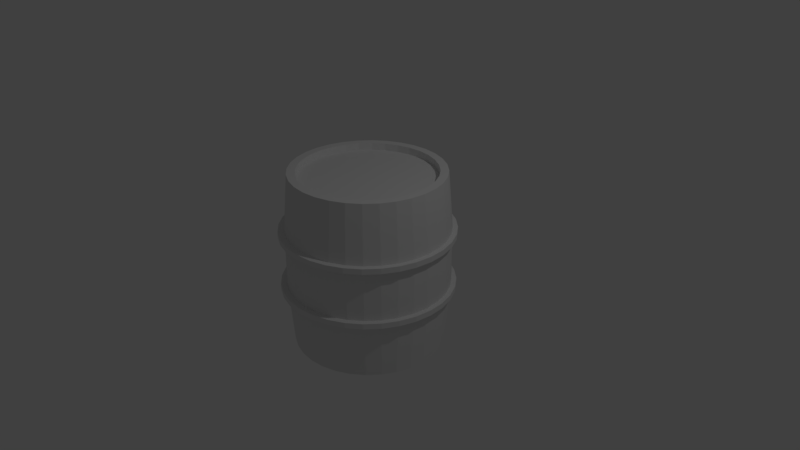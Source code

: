 # Source: barrel.blend  (saved by Blender 2.78.0; exported with 4.5.12 LTS)
import bpy
from mathutils import Matrix  # noqa: F401  (used for matrix-valued properties, if any)

bpy.ops.wm.read_factory_settings(use_empty=True)
scene = bpy.context.scene
scene.name = 'Scene'

# ---- collections
col_collection_1 = bpy.data.collections.new('Collection 1'); scene.collection.children.link(col_collection_1)
col_collection_5 = bpy.data.collections.new('Collection 5'); scene.collection.children.link(col_collection_5)

# ---- world
world_world = bpy.data.worlds.new('World'); scene.world = world_world
world_world.color = (0.05088, 0.05088, 0.05088)
world_world.use_sun_shadow = False
world_world.sun_shadow_jitter_overblur = 0.0
world_world.cycles.sampling_method = 'MANUAL'

# ---- cameras
cam_camera = bpy.data.cameras.new('Camera')
cam_camera.clip_end = 100.0
cam_camera.lens = 35.0
cam_camera.sensor_width = 32.0
cam_camera.sensor_height = 18.0
cam_camera.ortho_scale = 7.314
cam_camera.dof.focus_distance = 0.0
cam_camera.dof.aperture_fstop = 128.0

# ---- lights
light_lamp = bpy.data.lights.new('Lamp', 'POINT')
light_lamp.transmission_factor = 0.0
light_lamp.cutoff_distance = 30.0
light_lamp.energy = 100.0
light_lamp.shadow_buffer_clip_start = 1.001
light_lamp.shadow_soft_size = 0.1
light_lamp.shadow_maximum_resolution = 0.006
light_lamp.use_absolute_resolution = True

# ---- meshes
me_cylinder = bpy.data.meshes.new('Cylinder')
me_cylinder.from_pydata([(0.0, 1.0, 1.0), (0.1951, 0.9808, 1.0), (0.3827, 0.9239, 1.0), (0.5556, 0.8315, 1.0), (0.7071, 0.7071, 1.0), (0.8315, 0.5556, 1.0), (0.9239, 0.3827, 1.0), (0.9808, 0.1951, 1.0), (1.0, 7.55e-08, 1.0), (0.9808, -0.1951, 1.0), (0.9239, -0.3827, 1.0), (0.8315, -0.5556, 1.0), (0.7071, -0.7071, 1.0), (0.5556, -0.8315, 1.0), (0.3827, -0.9239, 1.0), (0.1951, -0.9808, 1.0), (-3.258e-07, -1.0, 1.0), (-0.1951, -0.9808, 1.0), (-0.3827, -0.9239, 1.0), (-0.5556, -0.8315, 1.0), (-0.7071, -0.7071, 1.0), (-0.8315, -0.5556, 1.0), (-0.9239, -0.3827, 1.0), (-0.9808, -0.1951, 1.0), (-1.0, 9.656e-07, 1.0), (-0.9808, 0.1951, 1.0), (-0.9239, 0.3827, 1.0), (-0.8315, 0.5556, 1.0), (-0.7071, 0.7071, 1.0), (-0.5556, 0.8315, 1.0), (-0.3827, 0.9239, 1.0), (-0.1951, 0.9808, 1.0), (-3.347e-09, 1.063, 0.3542), (0.2073, 1.042, 0.3542), (0.4066, 0.9816, 0.3542), (0.5903, 0.8834, 0.3542), (0.7513, 0.7513, 0.3542), (0.8834, 0.5903, 0.3542), (0.9816, 0.4066, 0.3542), (1.042, 0.2073, 0.3542), (1.063, 6.031e-08, 0.3542), (1.042, -0.2073, 0.3542), (0.9816, -0.4066, 0.3542), (0.8834, -0.5903, 0.3542), (0.7513, -0.7513, 0.3542), (0.5903, -0.8834, 0.3542), (0.4066, -0.9816, 0.3542), (0.2073, -1.042, 0.3542), (-3.496e-07, -1.063, 0.3542), (-0.2073, -1.042, 0.3542), (-0.4066, -0.9816, 0.3542), (-0.5903, -0.8834, 0.3542), (-0.7513, -0.7513, 0.3542), (-0.8834, -0.5903, 0.3542), (-0.9816, -0.4066, 0.3542), (-1.042, -0.2073, 0.3542), (-1.063, 1.006e-06, 0.3542), (-1.042, 0.2073, 0.3542), (-0.9816, 0.4066, 0.3542), (-0.8834, 0.5903, 0.3542), (-0.7513, 0.7513, 0.3542), (-0.5903, 0.8834, 0.3542), (-0.4066, 0.9816, 0.3542), (-0.2073, 1.042, 0.3542), (1.268e-08, 0.8932, 1.0), (0.1743, 0.8761, 1.0), (0.3418, 0.8252, 1.0), (0.4962, 0.7427, 1.0), (0.6316, 0.6316, 1.0), (0.7427, 0.4962, 1.0), (0.8252, 0.3418, 1.0), (0.8761, 0.1743, 1.0), (0.8932, 9.787e-08, 1.0), (0.8761, -0.1743, 1.0), (0.8252, -0.3418, 1.0), (0.7427, -0.4962, 1.0), (0.6316, -0.6316, 1.0), (0.4962, -0.7427, 1.0), (0.3418, -0.8252, 1.0), (0.1743, -0.8761, 1.0), (-2.784e-07, -0.8932, 1.0), (-0.1743, -0.8761, 1.0), (-0.3418, -0.8252, 1.0), (-0.4962, -0.7427, 1.0), (-0.6316, -0.6316, 1.0), (-0.7427, -0.4962, 1.0), (-0.8252, -0.3418, 1.0), (-0.8761, -0.1743, 1.0), (-0.8932, 8.929e-07, 1.0), (-0.8761, 0.1743, 1.0), (-0.8252, 0.3418, 1.0), (-0.7427, 0.4962, 1.0), (-0.6316, 0.6316, 1.0), (-0.4962, 0.7427, 1.0), (-0.3418, 0.8252, 1.0), (-0.1743, 0.8761, 1.0), (1.172e-08, 0.8932, 0.9195), (0.1743, 0.8761, 0.9195), (0.3418, 0.8252, 0.9195), (0.4962, 0.7427, 0.9195), (0.6316, 0.6316, 0.9195), (0.7427, 0.4962, 0.9195), (0.8252, 0.3418, 0.9195), (0.8761, 0.1743, 0.9195), (0.8932, 9.787e-08, 0.9195), (0.8761, -0.1743, 0.9195), (0.8252, -0.3418, 0.9195), (0.7427, -0.4962, 0.9195), (0.6316, -0.6316, 0.9195), (0.4962, -0.7427, 0.9195), (0.3418, -0.8252, 0.9195), (0.1743, -0.8761, 0.9195), (-2.793e-07, -0.8932, 0.9195), (-0.1743, -0.8761, 0.9195), (-0.3418, -0.8252, 0.9195), (-0.4962, -0.7427, 0.9195), (-0.6316, -0.6316, 0.9195), (-0.7427, -0.4962, 0.9195), (-0.8252, -0.3418, 0.9195), (-0.8761, -0.1743, 0.9195), (-0.8932, 8.929e-07, 0.9195), (-0.8761, 0.1743, 0.9195), (-0.8252, 0.3418, 0.9195), (-0.7427, 0.4962, 0.9195), (-0.6316, 0.6316, 0.9195), (-0.4962, 0.7427, 0.9195), (-0.3418, 0.8252, 0.9195), (-0.1743, 0.8761, 0.9195), (-3.347e-09, 1.063, 0.0), (0.2073, 1.042, 0.0), (0.4066, 0.9816, 0.0), (0.5903, 0.8834, 0.0), (0.7513, 0.7513, 0.0), (0.8834, 0.5903, 0.0), (0.9816, 0.4066, 0.0), (1.042, 0.2073, 0.0), (1.063, 6.031e-08, 0.0), (1.042, -0.2073, 0.0), (0.9816, -0.4066, 0.0), (0.8834, -0.5903, 0.0), (0.7513, -0.7513, 0.0), (0.5903, -0.8834, 0.0), (0.4066, -0.9816, 0.0), (0.2073, -1.042, 0.0), (-3.496e-07, -1.063, 0.0), (-0.2073, -1.042, 0.0), (-0.4066, -0.9816, 0.0), (-0.5903, -0.8834, 0.0), (-0.7513, -0.7513, 0.0), (-0.8834, -0.5903, 0.0), (-0.9816, -0.4066, 0.0), (-1.042, -0.2073, 0.0), (-1.063, 1.006e-06, 0.0), (-1.042, 0.2073, 0.0), (-0.9816, 0.4066, 0.0), (-0.8834, 0.5903, 0.0), (-0.7513, 0.7513, 0.0), (-0.5903, 0.8834, 0.0), (-0.4066, 0.9816, 0.0), (-0.2073, 1.042, 0.0)], [], [(32, 0, 1, 33), (33, 1, 2, 34), (34, 2, 3, 35), (35, 3, 4, 36), (36, 4, 5, 37), (37, 5, 6, 38), (38, 6, 7, 39), (39, 7, 8, 40), (40, 8, 9, 41), (41, 9, 10, 42), (42, 10, 11, 43), (43, 11, 12, 44), (44, 12, 13, 45), (45, 13, 14, 46), (46, 14, 15, 47), (47, 15, 16, 48), (48, 16, 17, 49), (49, 17, 18, 50), (50, 18, 19, 51), (51, 19, 20, 52), (52, 20, 21, 53), (53, 21, 22, 54), (54, 22, 23, 55), (55, 23, 24, 56), (56, 24, 25, 57), (57, 25, 26, 58), (58, 26, 27, 59), (59, 27, 28, 60), (60, 28, 29, 61), (61, 29, 30, 62), (16, 15, 79, 80), (62, 30, 31, 63), (63, 31, 0, 32), (159, 63, 32, 128), (158, 62, 63, 159), (157, 61, 62, 158), (156, 60, 61, 157), (155, 59, 60, 156), (154, 58, 59, 155), (153, 57, 58, 154), (152, 56, 57, 153), (151, 55, 56, 152), (150, 54, 55, 151), (149, 53, 54, 150), (148, 52, 53, 149), (147, 51, 52, 148), (146, 50, 51, 147), (145, 49, 50, 146), (144, 48, 49, 145), (143, 47, 48, 144), (142, 46, 47, 143), (141, 45, 46, 142), (140, 44, 45, 141), (139, 43, 44, 140), (138, 42, 43, 139), (137, 41, 42, 138), (136, 40, 41, 137), (135, 39, 40, 136), (134, 38, 39, 135), (133, 37, 38, 134), (132, 36, 37, 133), (131, 35, 36, 132), (130, 34, 35, 131), (129, 33, 34, 130), (128, 32, 33, 129), (89, 88, 120, 121), (25, 24, 88, 89), (3, 2, 66, 67), (12, 11, 75, 76), (21, 20, 84, 85), (30, 29, 93, 94), (8, 7, 71, 72), (17, 16, 80, 81), (26, 25, 89, 90), (4, 3, 67, 68), (13, 12, 76, 77), (22, 21, 85, 86), (31, 30, 94, 95), (9, 8, 72, 73), (18, 17, 81, 82), (27, 26, 90, 91), (5, 4, 68, 69), (14, 13, 77, 78), (23, 22, 86, 87), (1, 0, 64, 65), (0, 31, 95, 64), (10, 9, 73, 74), (19, 18, 82, 83), (28, 27, 91, 92), (6, 5, 69, 70), (15, 14, 78, 79), (24, 23, 87, 88), (2, 1, 65, 66), (11, 10, 74, 75), (20, 19, 83, 84), (29, 28, 92, 93), (7, 6, 70, 71), (97, 96, 127, 126, 125, 124, 123, 122, 121, 120, 119, 118, 117, 116, 115, 114, 113, 112, 111, 110, 109, 108, 107, 106, 105, 104, 103, 102, 101, 100, 99, 98), (76, 75, 107, 108), (90, 89, 121, 122), (77, 76, 108, 109), (91, 90, 122, 123), (78, 77, 109, 110), (65, 64, 96, 97), (92, 91, 123, 124), (79, 78, 110, 111), (66, 65, 97, 98), (93, 92, 124, 125), (80, 79, 111, 112), (67, 66, 98, 99), (94, 93, 125, 126), (81, 80, 112, 113), (68, 67, 99, 100), (95, 94, 126, 127), (82, 81, 113, 114), (69, 68, 100, 101), (64, 95, 127, 96), (83, 82, 114, 115), (70, 69, 101, 102), (84, 83, 115, 116), (71, 70, 102, 103), (85, 84, 116, 117), (72, 71, 103, 104), (86, 85, 117, 118), (73, 72, 104, 105), (87, 86, 118, 119), (74, 73, 105, 106), (88, 87, 119, 120), (75, 74, 106, 107)])
me_cylinder.use_remesh_preserve_volume = False
me_cylinder.use_remesh_preserve_attributes = False
me_cylinder.use_mirror_vertex_groups = False
me_cylinder.update()
me_cylinder_001 = bpy.data.meshes.new('Cylinder.001')
me_cylinder_001.from_pydata([(0.0, 1.0, -1.0), (0.0, 1.0, 1.0), (0.1951, 0.9808, -1.0), (0.1951, 0.9808, 1.0), (0.3827, 0.9239, -1.0), (0.3827, 0.9239, 1.0), (0.5556, 0.8315, -1.0), (0.5556, 0.8315, 1.0), (0.7071, 0.7071, -1.0), (0.7071, 0.7071, 1.0), (0.8315, 0.5556, -1.0), (0.8315, 0.5556, 1.0), (0.9239, 0.3827, -1.0), (0.9239, 0.3827, 1.0), (0.9808, 0.1951, -1.0), (0.9808, 0.1951, 1.0), (1.0, 7.55e-08, -1.0), (1.0, 7.55e-08, 1.0), (0.9808, -0.1951, -1.0), (0.9808, -0.1951, 1.0), (0.9239, -0.3827, -1.0), (0.9239, -0.3827, 1.0), (0.8315, -0.5556, -1.0), (0.8315, -0.5556, 1.0), (0.7071, -0.7071, -1.0), (0.7071, -0.7071, 1.0), (0.5556, -0.8315, -1.0), (0.5556, -0.8315, 1.0), (0.3827, -0.9239, -1.0), (0.3827, -0.9239, 1.0), (0.1951, -0.9808, -1.0), (0.1951, -0.9808, 1.0), (-3.258e-07, -1.0, -1.0), (-3.258e-07, -1.0, 1.0), (-0.1951, -0.9808, -1.0), (-0.1951, -0.9808, 1.0), (-0.3827, -0.9239, -1.0), (-0.3827, -0.9239, 1.0), (-0.5556, -0.8315, -1.0), (-0.5556, -0.8315, 1.0), (-0.7071, -0.7071, -1.0), (-0.7071, -0.7071, 1.0), (-0.8315, -0.5556, -1.0), (-0.8315, -0.5556, 1.0), (-0.9239, -0.3827, -1.0), (-0.9239, -0.3827, 1.0), (-0.9808, -0.1951, -1.0), (-0.9808, -0.1951, 1.0), (-1.0, 9.656e-07, -1.0), (-1.0, 9.656e-07, 1.0), (-0.9808, 0.1951, -1.0), (-0.9808, 0.1951, 1.0), (-0.9239, 0.3827, -1.0), (-0.9239, 0.3827, 1.0), (-0.8315, 0.5556, -1.0), (-0.8315, 0.5556, 1.0), (-0.7071, 0.7071, -1.0), (-0.7071, 0.7071, 1.0), (-0.5556, 0.8315, -1.0), (-0.5556, 0.8315, 1.0), (-0.3827, 0.9239, -1.0), (-0.3827, 0.9239, 1.0), (-0.1951, 0.9808, -1.0), (-0.1951, 0.9808, 1.0)], [], [(0, 1, 3, 2), (2, 3, 5, 4), (4, 5, 7, 6), (6, 7, 9, 8), (8, 9, 11, 10), (10, 11, 13, 12), (12, 13, 15, 14), (14, 15, 17, 16), (16, 17, 19, 18), (18, 19, 21, 20), (20, 21, 23, 22), (22, 23, 25, 24), (24, 25, 27, 26), (26, 27, 29, 28), (28, 29, 31, 30), (30, 31, 33, 32), (32, 33, 35, 34), (34, 35, 37, 36), (36, 37, 39, 38), (38, 39, 41, 40), (40, 41, 43, 42), (42, 43, 45, 44), (44, 45, 47, 46), (46, 47, 49, 48), (48, 49, 51, 50), (50, 51, 53, 52), (52, 53, 55, 54), (54, 55, 57, 56), (56, 57, 59, 58), (58, 59, 61, 60), (3, 1, 63, 61, 59, 57, 55, 53, 51, 49, 47, 45, 43, 41, 39, 37, 35, 33, 31, 29, 27, 25, 23, 21, 19, 17, 15, 13, 11, 9, 7, 5), (60, 61, 63, 62), (62, 63, 1, 0), (0, 2, 4, 6, 8, 10, 12, 14, 16, 18, 20, 22, 24, 26, 28, 30, 32, 34, 36, 38, 40, 42, 44, 46, 48, 50, 52, 54, 56, 58, 60, 62)])
me_cylinder_001.use_remesh_preserve_volume = False
me_cylinder_001.use_remesh_preserve_attributes = False
me_cylinder_001.use_mirror_vertex_groups = False
me_cylinder_001.update()
me_cylinder_002 = bpy.data.meshes.new('Cylinder.002')
me_cylinder_002.from_pydata([(0.0, 1.0, -1.0), (0.0, 1.0, 1.0), (0.1951, 0.9808, -1.0), (0.1951, 0.9808, 1.0), (0.3827, 0.9239, -1.0), (0.3827, 0.9239, 1.0), (0.5556, 0.8315, -1.0), (0.5556, 0.8315, 1.0), (0.7071, 0.7071, -1.0), (0.7071, 0.7071, 1.0), (0.8315, 0.5556, -1.0), (0.8315, 0.5556, 1.0), (0.9239, 0.3827, -1.0), (0.9239, 0.3827, 1.0), (0.9808, 0.1951, -1.0), (0.9808, 0.1951, 1.0), (1.0, 7.55e-08, -1.0), (1.0, 7.55e-08, 1.0), (0.9808, -0.1951, -1.0), (0.9808, -0.1951, 1.0), (0.9239, -0.3827, -1.0), (0.9239, -0.3827, 1.0), (0.8315, -0.5556, -1.0), (0.8315, -0.5556, 1.0), (0.7071, -0.7071, -1.0), (0.7071, -0.7071, 1.0), (0.5556, -0.8315, -1.0), (0.5556, -0.8315, 1.0), (0.3827, -0.9239, -1.0), (0.3827, -0.9239, 1.0), (0.1951, -0.9808, -1.0), (0.1951, -0.9808, 1.0), (-3.258e-07, -1.0, -1.0), (-3.258e-07, -1.0, 1.0), (-0.1951, -0.9808, -1.0), (-0.1951, -0.9808, 1.0), (-0.3827, -0.9239, -1.0), (-0.3827, -0.9239, 1.0), (-0.5556, -0.8315, -1.0), (-0.5556, -0.8315, 1.0), (-0.7071, -0.7071, -1.0), (-0.7071, -0.7071, 1.0), (-0.8315, -0.5556, -1.0), (-0.8315, -0.5556, 1.0), (-0.9239, -0.3827, -1.0), (-0.9239, -0.3827, 1.0), (-0.9808, -0.1951, -1.0), (-0.9808, -0.1951, 1.0), (-1.0, 9.656e-07, -1.0), (-1.0, 9.656e-07, 1.0), (-0.9808, 0.1951, -1.0), (-0.9808, 0.1951, 1.0), (-0.9239, 0.3827, -1.0), (-0.9239, 0.3827, 1.0), (-0.8315, 0.5556, -1.0), (-0.8315, 0.5556, 1.0), (-0.7071, 0.7071, -1.0), (-0.7071, 0.7071, 1.0), (-0.5556, 0.8315, -1.0), (-0.5556, 0.8315, 1.0), (-0.3827, 0.9239, -1.0), (-0.3827, 0.9239, 1.0), (-0.1951, 0.9808, -1.0), (-0.1951, 0.9808, 1.0)], [], [(0, 1, 3, 2), (2, 3, 5, 4), (4, 5, 7, 6), (6, 7, 9, 8), (8, 9, 11, 10), (10, 11, 13, 12), (12, 13, 15, 14), (14, 15, 17, 16), (16, 17, 19, 18), (18, 19, 21, 20), (20, 21, 23, 22), (22, 23, 25, 24), (24, 25, 27, 26), (26, 27, 29, 28), (28, 29, 31, 30), (30, 31, 33, 32), (32, 33, 35, 34), (34, 35, 37, 36), (36, 37, 39, 38), (38, 39, 41, 40), (40, 41, 43, 42), (42, 43, 45, 44), (44, 45, 47, 46), (46, 47, 49, 48), (48, 49, 51, 50), (50, 51, 53, 52), (52, 53, 55, 54), (54, 55, 57, 56), (56, 57, 59, 58), (58, 59, 61, 60), (3, 1, 63, 61, 59, 57, 55, 53, 51, 49, 47, 45, 43, 41, 39, 37, 35, 33, 31, 29, 27, 25, 23, 21, 19, 17, 15, 13, 11, 9, 7, 5), (60, 61, 63, 62), (62, 63, 1, 0), (0, 2, 4, 6, 8, 10, 12, 14, 16, 18, 20, 22, 24, 26, 28, 30, 32, 34, 36, 38, 40, 42, 44, 46, 48, 50, 52, 54, 56, 58, 60, 62)])
me_cylinder_002.use_remesh_preserve_volume = False
me_cylinder_002.use_remesh_preserve_attributes = False
me_cylinder_002.use_mirror_vertex_groups = False
me_cylinder_002.update()

# ---- objects
ob_cylinder = bpy.data.objects.new('Cylinder', me_cylinder)
ob_lamp = bpy.data.objects.new('Lamp', light_lamp)
ob_camera = bpy.data.objects.new('Camera', cam_camera)
ob_cylinder_001 = bpy.data.objects.new('Cylinder.001', me_cylinder_001)
ob_cylinder_002 = bpy.data.objects.new('Cylinder.002', me_cylinder_002)

# ---- transforms, parenting, visibility, modifiers, constraints
ob_cylinder.location = (0.0, 0.0, 0.0)
ob_cylinder.scale = (1.0, 1.0, 1.174)
ob_cylinder.lineart.crease_threshold = 0.0
_m = ob_cylinder.modifiers.new('Mirror', 'MIRROR')
_m.use_axis = (False, False, True)
ob_lamp.location = (4.076, 1.005, 5.904)
ob_lamp.rotation_euler = (0.6503, 0.05522, 1.866)
ob_lamp.lock_rotations_4d = False
ob_lamp.empty_display_type = 'ARROWS'
ob_lamp.color = (0.0, 0.0, 0.0, 0.0)
ob_lamp.lineart.crease_threshold = 0.0
ob_camera.location = (7.481, -6.508, 5.344)
ob_camera.rotation_euler = (1.109, 0.0, 0.8149)
ob_camera.lock_rotations_4d = False
ob_camera.empty_display_type = 'ARROWS'
ob_camera.color = (0.0, 0.0, 0.0, 0.0)
ob_camera.display_type = 'WIRE'
ob_camera.lineart.crease_threshold = 0.0
ob_cylinder_001.location = (-0.009114, -0.003695, 0.3703)
ob_cylinder_001.scale = (1.138, 1.138, -0.0368)
ob_cylinder_001.lineart.crease_threshold = 0.0
ob_cylinder_002.location = (-0.009114, -0.003695, -0.3769)
ob_cylinder_002.scale = (1.138, 1.138, -0.0368)
ob_cylinder_002.lineart.crease_threshold = 0.0

# ---- collection membership
col_collection_1.objects.link(ob_cylinder)
col_collection_1.objects.link(ob_lamp)
col_collection_1.objects.link(ob_camera)
col_collection_5.objects.link(ob_cylinder_001)
col_collection_5.objects.link(ob_cylinder_002)

# ---- scene / render settings (as saved in the file)
scene.camera = ob_camera
scene.frame_start = 1; scene.frame_end = 250; scene.frame_set(0)
scene.render.engine = 'BLENDER_EEVEE_NEXT'
scene.render.resolution_percentage = 50
scene.render.dither_intensity = 0.0
scene.cycles.use_denoising = False
scene.cycles.samples = 128
scene.cycles.sampling_pattern = 'TABULATED_SOBOL'
scene.cycles.light_sampling_threshold = 0.0
scene.cycles.use_adaptive_sampling = False
scene.cycles.use_light_tree = False
scene.cycles.blur_glossy = 0.0
scene.cycles.sample_clamp_indirect = 0.0
scene.view_settings.view_transform = 'Standard'
bpy.context.view_layer.update()
